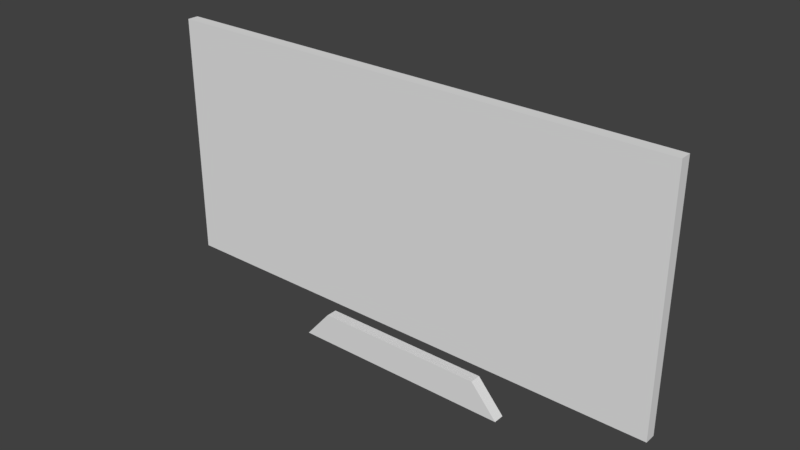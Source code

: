 # Source: Monitor.blend  (saved by Blender 2.79.0; exported with 4.5.12 LTS)
import bpy
from mathutils import Matrix  # noqa: F401  (used for matrix-valued properties, if any)

bpy.ops.wm.read_factory_settings(use_empty=True)
scene = bpy.context.scene
scene.name = 'Scene'

# ---- collections
col_collection_1 = bpy.data.collections.new('Collection 1'); scene.collection.children.link(col_collection_1)

# ---- materials (node trees are filled in below, after node groups)
mat_monitor = bpy.data.materials.new('Monitor')
mat_monitor.alpha_threshold = 0.0
mat_monitor.use_transparent_shadow = False
mat_monitor.roughness = 0.5
mat_screen = bpy.data.materials.new('Screen')
mat_screen.alpha_threshold = 0.0
mat_screen.use_transparent_shadow = False
mat_screen.roughness = 0.5
mat_bottom = bpy.data.materials.new('Bottom')
mat_bottom.alpha_threshold = 0.0
mat_bottom.use_transparent_shadow = False
mat_bottom.roughness = 0.5

# ---- material node trees

# ---- world
world_world = bpy.data.worlds.new('World'); scene.world = world_world
world_world.color = (0.05088, 0.05088, 0.05088)
world_world.use_sun_shadow = False
world_world.sun_shadow_jitter_overblur = 0.0
world_world.cycles.sampling_method = 'MANUAL'

# ---- meshes
me_cube_001 = bpy.data.meshes.new('Cube.001')
me_cube_001.from_pydata([(3.863, -0.0842, 0.8344), (3.863, -0.0842, 4.496), (3.863, 0.0842, 0.8344), (3.863, 0.0842, 4.496), (3.58, 0.0842, 0.8344), (3.58, 0.0842, 4.496), (3.58, -0.0842, 0.8344), (3.58, -0.0842, 4.496), (3.863, 0.0842, 4.246), (3.863, -0.0842, 4.246), (3.58, -0.0842, 4.246), (3.58, 0.0842, 4.246), (3.863, 0.0842, 1.226), (3.863, -0.0842, 1.226), (3.58, -0.0842, 1.226), (3.58, 0.0842, 1.226), (1.837, -0.0842, 1.226), (1.837, -0.0842, 0.8344), (0.9649, -0.0842, 0.8344), (1.837, 0.0842, 0.8344), (1.837, 0.0842, 1.226), (0.9649, 0.0842, 0.8344), (-3.863, -0.0842, 0.8344), (-3.863, -0.0842, 4.496), (-3.863, 0.0842, 0.8344), (-3.863, 0.0842, 4.496), (-3.58, 0.0842, 0.8344), (-3.58, 0.0842, 4.496), (-3.58, -0.0842, 0.8344), (-3.58, -0.0842, 4.496), (-3.863, 0.0842, 4.246), (-3.863, -0.0842, 4.246), (-3.58, -0.0842, 4.246), (-3.58, 0.0842, 4.246), (-3.863, 0.0842, 1.226), (-3.863, -0.0842, 1.226), (-3.58, -0.0842, 1.226), (-3.58, 0.0842, 1.226), (-1.837, -0.0842, 1.226), (0.0, 0.0842, 0.8344), (0.0, -0.0842, 4.496), (0.0, 0.0842, 4.496), (0.0, -0.0842, 0.8344), (0.0, 0.0842, 4.246), (0.0, -0.0842, 4.246), (0.0, -0.0842, 1.226), (0.0, 0.0842, 1.226), (-1.837, -0.0842, 0.8344), (-0.9649, -0.0842, 0.8344), (-1.837, 0.0842, 0.8344), (-1.837, 0.0842, 1.226), (-0.9649, 0.0842, 0.8344)], [], [(11, 5, 3, 8), (8, 3, 1, 9), (4, 2, 0, 6), (3, 5, 7, 1), (21, 19, 4, 6, 17, 18), (9, 1, 7, 10), (43, 41, 5, 11), (46, 43, 11, 15, 20), (13, 9, 10, 14), (12, 8, 9, 13), (15, 11, 8, 12), (4, 15, 12, 2), (2, 12, 13, 0), (0, 13, 14, 6), (21, 20, 15, 4, 19), (6, 14, 16, 18, 17), (14, 10, 44, 45, 16), (5, 41, 40, 7), (10, 7, 40, 44), (39, 21, 18, 42), (18, 16, 45, 42), (39, 46, 20, 21), (33, 30, 25, 27), (30, 31, 23, 25), (26, 28, 22, 24), (25, 23, 29, 27), (51, 48, 47, 28, 26, 49), (31, 32, 29, 23), (43, 33, 27, 41), (46, 50, 37, 33, 43), (35, 36, 32, 31), (34, 35, 31, 30), (37, 34, 30, 33), (26, 24, 34, 37), (24, 22, 35, 34), (22, 28, 36, 35), (51, 49, 26, 37, 50), (28, 47, 48, 38, 36), (36, 38, 45, 44, 32), (27, 29, 40, 41), (32, 44, 40, 29), (39, 42, 48, 51), (48, 42, 45, 38), (39, 51, 50, 46)])
me_cube_001.polygons.foreach_set('material_index', [0, 0, 0, 0, 0, 0, 0, 0, 0, 0, 0, 0, 0, 0, 0, 0, 1, 0, 0, 0, 0, 0, 0, 0, 0, 0, 0, 0, 0, 0, 0, 0, 0, 0, 0, 0, 0, 0, 1, 0, 0, 0, 0, 0])
me_cube_001.materials.append(mat_monitor)
me_cube_001.materials.append(mat_screen)
me_cube_001.use_remesh_preserve_volume = False
me_cube_001.use_remesh_preserve_attributes = False
me_cube_001.use_mirror_vertex_groups = False
me_cube_001.update()
me_cube_002 = bpy.data.meshes.new('Cube.002')
me_cube_002.from_pydata([(1.707, -0.08375, 0.004083), (1.303, -0.08375, 0.4697), (1.707, 0.08375, 0.004083), (1.303, 0.08375, 0.4697), (-1.707, -0.08375, 0.004083), (-1.303, -0.08375, 0.4697), (-1.707, 0.08375, 0.004083), (-1.303, 0.08375, 0.4697), (0.0, 0.08375, 0.004083), (0.0, 0.08375, 0.4697), (0.0, -0.08375, 0.004083), (0.0, -0.08375, 0.4697)], [], [(8, 9, 3, 2), (2, 3, 1, 0), (8, 2, 0, 10), (3, 9, 11, 1), (0, 1, 11, 10), (8, 6, 7, 9), (6, 4, 5, 7), (8, 10, 4, 6), (7, 5, 11, 9), (4, 10, 11, 5)])
me_cube_002.materials.append(mat_bottom)
me_cube_002.use_remesh_preserve_volume = False
me_cube_002.use_remesh_preserve_attributes = False
me_cube_002.use_mirror_vertex_groups = False
me_cube_002.update()
arm_armature = bpy.data.armatures.new('Armature')  # bones are not reproduced

# ---- objects
ob_armature = bpy.data.objects.new('Armature', arm_armature)
ob_monitor = bpy.data.objects.new('Monitor', me_cube_001)
ob_monitorbottom = bpy.data.objects.new('MonitorBottom', me_cube_002)

# ---- transforms, parenting, visibility, modifiers, constraints
ob_armature.location = (0.0, 0.0, 0.0)
ob_armature.lineart.crease_threshold = 0.0
ob_monitor.parent = ob_armature
ob_monitor.location = (0.0, 0.0, -0.08289)
ob_monitor.lineart.crease_threshold = 0.0
_vg = ob_monitor.vertex_groups.new(name='Bone')
_vg.add([0, 1, 2, 3, 4, 5, 6, 7, 8, 9, 10, 11, 12, 13, 14, 15, 16, 17, 18, 19, 20, 21, 22, 23, 24, 25, 26, 27, 28, 29, 30, 31, 32, 33, 34, 35, 36, 37, 38, 39, 40, 41, 42, 43, 44, 45, 46, 47, 48, 49, 50, 51], 1.0, 'REPLACE')
_m = ob_monitor.modifiers.new('Armature', 'ARMATURE')
_m.object = ob_armature
ob_monitorbottom.location = (0.0, 0.0, 0.0)
ob_monitorbottom.lineart.crease_threshold = 0.0

# ---- collection membership
col_collection_1.objects.link(ob_armature)
col_collection_1.objects.link(ob_monitor)
col_collection_1.objects.link(ob_monitorbottom)

# ---- scene / render settings (as saved in the file)
scene.frame_start = 1; scene.frame_end = 30; scene.frame_set(21)
scene.render.engine = 'BLENDER_EEVEE_NEXT'
scene.render.resolution_percentage = 50
scene.render.dither_intensity = 0.0
scene.cycles.use_denoising = False
scene.cycles.samples = 128
scene.cycles.sampling_pattern = 'TABULATED_SOBOL'
scene.cycles.use_adaptive_sampling = False
scene.cycles.use_light_tree = False
scene.cycles.blur_glossy = 0.0
scene.cycles.sample_clamp_indirect = 0.0
scene.view_settings.view_transform = 'Standard'
bpy.context.view_layer.update()

# ---- added for rendering (the .blend has no active camera and no usable light): camera, sun
cam_auto = bpy.data.cameras.new('AutoCamera')
cam_auto.lens = 50.0
cam_auto.sensor_width = 36.0
cam_auto.clip_end = 1000.0
ob_auto_camera = bpy.data.objects.new('AutoCamera', cam_auto)
scene.collection.objects.link(ob_auto_camera)
ob_auto_camera.location = (8.35513, -10.0262, 9.02502)
ob_auto_camera.rotation_euler = (1.09748, -7.21219e-08, 0.694738)
scene.camera = ob_auto_camera
light_auto_sun = bpy.data.lights.new('AutoSun', 'SUN')
light_auto_sun.energy = 3.0
light_auto_sun.angle = 0.0523599
ob_auto_sun = bpy.data.objects.new('AutoSun', light_auto_sun)
scene.collection.objects.link(ob_auto_sun)
ob_auto_sun.rotation_euler = (0.872665, 0.174533, 0.523599)
bpy.context.view_layer.update()
